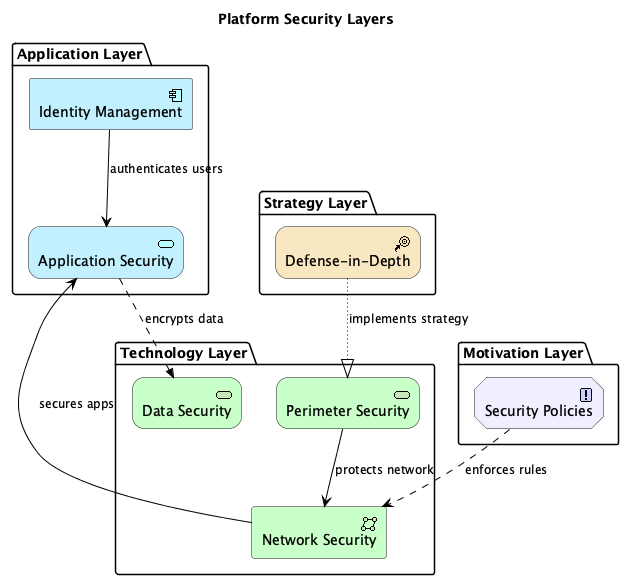

The diagram above was rendered by PlantUML. Its source (embedded in the PNG):
@startuml
!include <archimate/Archimate>

title Platform Security Layers

' Description: Shows defense-in-depth security implementation from perimeter to application layer


package "Technology Layer" {
  Technology_Service(perimeter_security, "Perimeter Security")
  Technology_CommunicationNetwork(network_security, "Network Security")
  Technology_Service(data_security, "Data Security")
}

package "Application Layer" {
  Application_Service(app_security, "Application Security")
  Application_Component(identity_mgmt, "Identity Management")
}

package "Motivation Layer" {
  Motivation_Principle(security_policy, "Security Policies")
}

package "Strategy Layer" {
  Strategy_CourseOfAction(defense_strategy, "Defense-in-Depth")
}


' Relationships
Rel_Serving(perimeter_security, network_security, "protects network")
Rel_Serving(network_security, app_security, "secures apps")
Rel_Flow(app_security, data_security, "encrypts data")
Rel_Serving(identity_mgmt, app_security, "authenticates users")
Rel_Realization(defense_strategy, perimeter_security, "implements strategy")
Rel_Influence(security_policy, network_security, "enforces rules")

@enduml